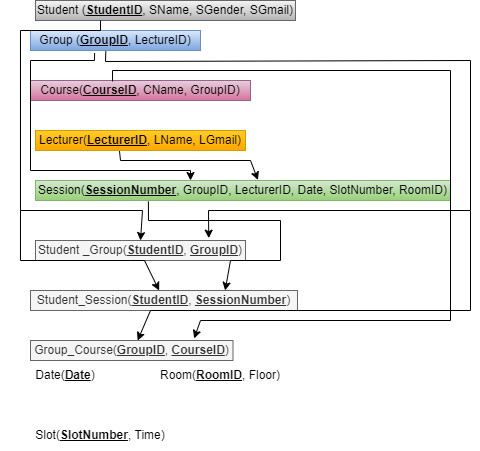

The diagram above was exported from draw.io. Its source (the exported page's mxGraphModel, read from the mxfile embedded in the PNG):
<mxGraphModel dx="544" dy="895" grid="1" gridSize="10" guides="1" tooltips="1" connect="1" arrows="1" fold="1" page="1" pageScale="1" pageWidth="827" pageHeight="1169" math="0" shadow="0">
  <root>
    <mxCell id="0" />
    <mxCell id="1" parent="0" />
    <mxCell id="i5dcZUJTAcehoZCpoySQ-1" value="Student (&lt;b&gt;&lt;u&gt;StudentID&lt;/u&gt;&lt;/b&gt;, SName, SGender, SGmail)" style="text;html=1;strokeColor=#666666;fillColor=#f5f5f5;align=center;verticalAlign=middle;whiteSpace=wrap;rounded=0;gradientColor=#b3b3b3;" vertex="1" parent="1">
      <mxGeometry x="115" y="120" width="260" height="20" as="geometry" />
    </mxCell>
    <mxCell id="i5dcZUJTAcehoZCpoySQ-2" value="Group (&lt;b&gt;&lt;u&gt;GroupID&lt;/u&gt;&lt;/b&gt;, LectureID)" style="text;html=1;strokeColor=#6c8ebf;fillColor=#dae8fc;align=center;verticalAlign=middle;whiteSpace=wrap;rounded=0;gradientColor=#7ea6e0;" vertex="1" parent="1">
      <mxGeometry x="110" y="150" width="170" height="20" as="geometry" />
    </mxCell>
    <mxCell id="i5dcZUJTAcehoZCpoySQ-3" value="Course(&lt;b&gt;&lt;u&gt;CourseID&lt;/u&gt;&lt;/b&gt;, CName, GroupID)" style="text;html=1;strokeColor=#996185;fillColor=#e6d0de;align=center;verticalAlign=middle;whiteSpace=wrap;rounded=0;gradientColor=#d5739d;" vertex="1" parent="1">
      <mxGeometry x="110" y="200" width="220" height="20" as="geometry" />
    </mxCell>
    <mxCell id="i5dcZUJTAcehoZCpoySQ-4" value="Lecturer(&lt;b&gt;&lt;u&gt;LecturerID&lt;/u&gt;&lt;/b&gt;, LName, LGmail)" style="text;html=1;strokeColor=#d79b00;fillColor=#ffcd28;align=center;verticalAlign=middle;whiteSpace=wrap;rounded=0;gradientColor=#ffa500;" vertex="1" parent="1">
      <mxGeometry x="115" y="250" width="210" height="20" as="geometry" />
    </mxCell>
    <mxCell id="i5dcZUJTAcehoZCpoySQ-5" value="Session(&lt;b&gt;&lt;u&gt;SessionNumber&lt;/u&gt;&lt;/b&gt;, GroupID, LecturerID, Date, SlotNumber, RoomID)" style="text;html=1;strokeColor=#82b366;fillColor=#d5e8d4;align=center;verticalAlign=middle;whiteSpace=wrap;rounded=0;gradientColor=#97d077;" vertex="1" parent="1">
      <mxGeometry x="115" y="300" width="415" height="20" as="geometry" />
    </mxCell>
    <mxCell id="i5dcZUJTAcehoZCpoySQ-6" value="Date(&lt;u&gt;&lt;b&gt;Date&lt;/b&gt;&lt;/u&gt;)" style="text;html=1;strokeColor=none;fillColor=none;align=center;verticalAlign=middle;whiteSpace=wrap;rounded=0;" vertex="1" parent="1">
      <mxGeometry x="100" y="480" width="90" height="30" as="geometry" />
    </mxCell>
    <mxCell id="i5dcZUJTAcehoZCpoySQ-7" value="Room(&lt;u&gt;&lt;b&gt;RoomID&lt;/b&gt;&lt;/u&gt;, Floor)" style="text;html=1;strokeColor=none;fillColor=none;align=center;verticalAlign=middle;whiteSpace=wrap;rounded=0;" vertex="1" parent="1">
      <mxGeometry x="230" y="480" width="140" height="30" as="geometry" />
    </mxCell>
    <mxCell id="i5dcZUJTAcehoZCpoySQ-8" value="Slot(&lt;b&gt;&lt;u&gt;SlotNumber&lt;/u&gt;&lt;/b&gt;, Time)" style="text;html=1;strokeColor=none;fillColor=none;align=center;verticalAlign=middle;whiteSpace=wrap;rounded=0;" vertex="1" parent="1">
      <mxGeometry x="80" y="540" width="200" height="30" as="geometry" />
    </mxCell>
    <mxCell id="i5dcZUJTAcehoZCpoySQ-9" value="Student _Group(&lt;u&gt;&lt;b&gt;StudentID&lt;/b&gt;&lt;/u&gt;, &lt;u&gt;&lt;b&gt;GroupID&lt;/b&gt;&lt;/u&gt;)" style="text;html=1;fillColor=#f5f5f5;align=center;verticalAlign=middle;whiteSpace=wrap;rounded=0;strokeColor=#666666;fontColor=#333333;" vertex="1" parent="1">
      <mxGeometry x="115" y="360" width="210" height="20" as="geometry" />
    </mxCell>
    <mxCell id="i5dcZUJTAcehoZCpoySQ-10" value="Student_Session(&lt;u&gt;&lt;b&gt;StudentID&lt;/b&gt;&lt;/u&gt;, &lt;b&gt;&lt;u&gt;SessionNumber&lt;/u&gt;&lt;/b&gt;)" style="text;html=1;strokeColor=#666666;fillColor=#f5f5f5;align=center;verticalAlign=middle;whiteSpace=wrap;rounded=0;fontColor=#333333;" vertex="1" parent="1">
      <mxGeometry x="110" y="410" width="267" height="20" as="geometry" />
    </mxCell>
    <mxCell id="i5dcZUJTAcehoZCpoySQ-11" value="Group_Course(&lt;u&gt;&lt;b&gt;GroupID&lt;/b&gt;&lt;/u&gt;, &lt;u&gt;&lt;b&gt;CourseID&lt;/b&gt;&lt;/u&gt;)" style="text;html=1;strokeColor=#666666;fillColor=#f5f5f5;align=center;verticalAlign=middle;whiteSpace=wrap;rounded=0;fontColor=#333333;" vertex="1" parent="1">
      <mxGeometry x="110" y="460" width="202.5" height="20" as="geometry" />
    </mxCell>
    <mxCell id="i5dcZUJTAcehoZCpoySQ-17" value="" style="endArrow=classic;html=1;rounded=0;entryX=0.5;entryY=0;entryDx=0;entryDy=0;exitX=0.25;exitY=1;exitDx=0;exitDy=0;" edge="1" parent="1" source="i5dcZUJTAcehoZCpoySQ-1" target="i5dcZUJTAcehoZCpoySQ-9">
      <mxGeometry width="50" height="50" relative="1" as="geometry">
        <mxPoint x="180" y="150" as="sourcePoint" />
        <mxPoint x="100" y="330" as="targetPoint" />
        <Array as="points">
          <mxPoint x="180" y="150" />
          <mxPoint x="100" y="150" />
          <mxPoint x="100" y="330" />
          <mxPoint x="222" y="330" />
        </Array>
      </mxGeometry>
    </mxCell>
    <mxCell id="i5dcZUJTAcehoZCpoySQ-18" value="" style="endArrow=classic;html=1;rounded=0;entryX=0.825;entryY=-0.117;entryDx=0;entryDy=0;entryPerimeter=0;exitX=0.443;exitY=1.044;exitDx=0;exitDy=0;exitPerimeter=0;" edge="1" parent="1" source="i5dcZUJTAcehoZCpoySQ-2" target="i5dcZUJTAcehoZCpoySQ-9">
      <mxGeometry width="50" height="50" relative="1" as="geometry">
        <mxPoint x="190" y="190" as="sourcePoint" />
        <mxPoint x="641.5" y="340" as="targetPoint" />
        <Array as="points">
          <mxPoint x="185" y="181" />
          <mxPoint x="550" y="180" />
          <mxPoint x="550" y="330" />
          <mxPoint x="288" y="330" />
        </Array>
      </mxGeometry>
    </mxCell>
    <mxCell id="i5dcZUJTAcehoZCpoySQ-20" value="" style="endArrow=classic;html=1;rounded=0;" edge="1" parent="1" target="i5dcZUJTAcehoZCpoySQ-10">
      <mxGeometry width="50" height="50" relative="1" as="geometry">
        <mxPoint x="100" y="330" as="sourcePoint" />
        <mxPoint x="260" y="380" as="targetPoint" />
        <Array as="points">
          <mxPoint x="100" y="380" />
          <mxPoint x="210" y="380" />
          <mxPoint x="224" y="380" />
        </Array>
      </mxGeometry>
    </mxCell>
    <mxCell id="i5dcZUJTAcehoZCpoySQ-22" value="" style="endArrow=classic;html=1;rounded=0;entryX=0.529;entryY=0;entryDx=0;entryDy=0;entryPerimeter=0;" edge="1" parent="1" target="i5dcZUJTAcehoZCpoySQ-11">
      <mxGeometry width="50" height="50" relative="1" as="geometry">
        <mxPoint x="550" y="330" as="sourcePoint" />
        <mxPoint x="230" y="430" as="targetPoint" />
        <Array as="points">
          <mxPoint x="550" y="430" />
          <mxPoint x="230" y="430" />
        </Array>
      </mxGeometry>
    </mxCell>
    <mxCell id="i5dcZUJTAcehoZCpoySQ-24" value="" style="endArrow=classic;html=1;rounded=0;exitX=0.272;exitY=1.045;exitDx=0;exitDy=0;exitPerimeter=0;entryX=0.729;entryY=0;entryDx=0;entryDy=0;entryPerimeter=0;" edge="1" parent="1" source="i5dcZUJTAcehoZCpoySQ-5" target="i5dcZUJTAcehoZCpoySQ-10">
      <mxGeometry width="50" height="50" relative="1" as="geometry">
        <mxPoint x="255" y="340" as="sourcePoint" />
        <mxPoint x="310" y="390" as="targetPoint" />
        <Array as="points">
          <mxPoint x="228" y="340" />
          <mxPoint x="360" y="340" />
          <mxPoint x="360" y="380" />
          <mxPoint x="310" y="380" />
        </Array>
      </mxGeometry>
    </mxCell>
    <mxCell id="i5dcZUJTAcehoZCpoySQ-25" value="" style="endArrow=classic;html=1;rounded=0;entryX=0.808;entryY=-0.103;entryDx=0;entryDy=0;entryPerimeter=0;exitX=0.373;exitY=0.045;exitDx=0;exitDy=0;exitPerimeter=0;" edge="1" parent="1" source="i5dcZUJTAcehoZCpoySQ-3" target="i5dcZUJTAcehoZCpoySQ-11">
      <mxGeometry width="50" height="50" relative="1" as="geometry">
        <mxPoint x="180" y="190" as="sourcePoint" />
        <mxPoint x="450" y="210" as="targetPoint" />
        <Array as="points">
          <mxPoint x="192" y="190" />
          <mxPoint x="530" y="190" />
          <mxPoint x="530" y="440" />
          <mxPoint x="280" y="440" />
        </Array>
      </mxGeometry>
    </mxCell>
    <mxCell id="i5dcZUJTAcehoZCpoySQ-26" value="" style="endArrow=classic;html=1;rounded=0;entryX=0.536;entryY=-0.024;entryDx=0;entryDy=0;entryPerimeter=0;exitX=0.4;exitY=1.028;exitDx=0;exitDy=0;exitPerimeter=0;" edge="1" parent="1" source="i5dcZUJTAcehoZCpoySQ-4" target="i5dcZUJTAcehoZCpoySQ-5">
      <mxGeometry width="50" height="50" relative="1" as="geometry">
        <mxPoint x="200" y="280" as="sourcePoint" />
        <mxPoint x="230" y="260" as="targetPoint" />
        <Array as="points">
          <mxPoint x="200" y="280" />
          <mxPoint x="330" y="280" />
        </Array>
      </mxGeometry>
    </mxCell>
    <mxCell id="i5dcZUJTAcehoZCpoySQ-27" value="" style="endArrow=classic;html=1;rounded=0;exitX=0.377;exitY=1.131;exitDx=0;exitDy=0;exitPerimeter=0;" edge="1" parent="1" source="i5dcZUJTAcehoZCpoySQ-2" target="i5dcZUJTAcehoZCpoySQ-5">
      <mxGeometry width="50" height="50" relative="1" as="geometry">
        <mxPoint x="170" y="180" as="sourcePoint" />
        <mxPoint x="410" y="290" as="targetPoint" />
        <Array as="points">
          <mxPoint x="174" y="180" />
          <mxPoint x="110" y="180" />
          <mxPoint x="110" y="290" />
          <mxPoint x="270" y="290" />
          <mxPoint x="270" y="300" />
        </Array>
      </mxGeometry>
    </mxCell>
  </root>
</mxGraphModel>